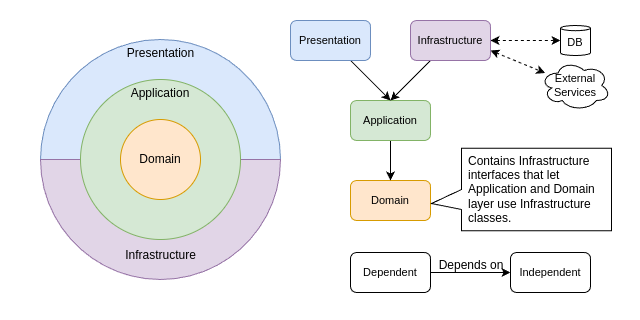

The diagram above was exported from draw.io. Its source (the exported page's mxGraphModel, read from the mxfile embedded in the PNG):
<mxGraphModel dx="1050" dy="662" grid="1" gridSize="10" guides="1" tooltips="1" connect="1" arrows="1" fold="1" page="1" pageScale="1" pageWidth="640" pageHeight="480" background="#ffffff" math="0" shadow="0">
  <root>
    <mxCell id="0" />
    <mxCell id="1" parent="0" />
    <mxCell id="XEEguRsyQ87pcp7LVCbG-25" value="" style="rounded=0;whiteSpace=wrap;html=1;fillColor=none;strokeColor=none;" vertex="1" parent="1">
      <mxGeometry y="120" width="640" height="320" as="geometry" />
    </mxCell>
    <mxCell id="XEEguRsyQ87pcp7LVCbG-1" value="Presentation" style="verticalLabelPosition=middle;verticalAlign=top;html=1;shape=mxgraph.basic.half_circle;flipV=1;fillColor=#dae8fc;strokeColor=#6c8ebf;labelPosition=center;align=center;" vertex="1" parent="1">
      <mxGeometry x="40" y="159" width="240" height="120" as="geometry" />
    </mxCell>
    <mxCell id="XEEguRsyQ87pcp7LVCbG-2" value="Infrastructure&lt;div&gt;&lt;br&gt;&lt;/div&gt;" style="verticalLabelPosition=middle;verticalAlign=bottom;html=1;shape=mxgraph.basic.half_circle;fillColor=#e1d5e7;strokeColor=#9673a6;labelPosition=center;align=center;" vertex="1" parent="1">
      <mxGeometry x="40" y="279" width="240" height="120" as="geometry" />
    </mxCell>
    <mxCell id="XEEguRsyQ87pcp7LVCbG-3" value="Application" style="ellipse;whiteSpace=wrap;html=1;aspect=fixed;fillColor=#d5e8d4;strokeColor=#82b366;labelPosition=center;verticalLabelPosition=middle;align=center;verticalAlign=top;" vertex="1" parent="1">
      <mxGeometry x="80" y="199" width="160" height="160" as="geometry" />
    </mxCell>
    <mxCell id="XEEguRsyQ87pcp7LVCbG-4" value="Domain" style="ellipse;whiteSpace=wrap;html=1;aspect=fixed;fillColor=#ffe6cc;strokeColor=#d79b00;" vertex="1" parent="1">
      <mxGeometry x="120" y="239" width="80" height="80" as="geometry" />
    </mxCell>
    <mxCell id="XEEguRsyQ87pcp7LVCbG-5" value="Domain" style="rounded=1;whiteSpace=wrap;html=1;fontSize=11;fillColor=#ffe6cc;strokeColor=#d79b00;" vertex="1" parent="1">
      <mxGeometry x="350" y="300" width="80" height="40" as="geometry" />
    </mxCell>
    <mxCell id="XEEguRsyQ87pcp7LVCbG-6" style="edgeStyle=none;html=1;exitX=0.5;exitY=1;exitDx=0;exitDy=0;entryX=0.5;entryY=0;entryDx=0;entryDy=0;fontSize=11;" edge="1" parent="1" source="XEEguRsyQ87pcp7LVCbG-7" target="XEEguRsyQ87pcp7LVCbG-5">
      <mxGeometry relative="1" as="geometry" />
    </mxCell>
    <mxCell id="XEEguRsyQ87pcp7LVCbG-7" value="Application" style="rounded=1;whiteSpace=wrap;html=1;fontSize=11;fillColor=#d5e8d4;strokeColor=#82b366;" vertex="1" parent="1">
      <mxGeometry x="350" y="220" width="80" height="40" as="geometry" />
    </mxCell>
    <mxCell id="XEEguRsyQ87pcp7LVCbG-8" style="edgeStyle=none;html=1;entryX=0.5;entryY=0;entryDx=0;entryDy=0;fontSize=11;" edge="1" parent="1" source="XEEguRsyQ87pcp7LVCbG-11" target="XEEguRsyQ87pcp7LVCbG-7">
      <mxGeometry relative="1" as="geometry" />
    </mxCell>
    <mxCell id="XEEguRsyQ87pcp7LVCbG-9" style="edgeStyle=none;html=1;fontSize=11;dashed=1;startArrow=classic;startFill=1;" edge="1" parent="1" source="XEEguRsyQ87pcp7LVCbG-11" target="XEEguRsyQ87pcp7LVCbG-14">
      <mxGeometry relative="1" as="geometry" />
    </mxCell>
    <mxCell id="XEEguRsyQ87pcp7LVCbG-10" style="edgeStyle=none;html=1;exitX=1;exitY=0.75;exitDx=0;exitDy=0;fontSize=11;startArrow=classic;startFill=1;dashed=1;" edge="1" parent="1" source="XEEguRsyQ87pcp7LVCbG-11" target="XEEguRsyQ87pcp7LVCbG-15">
      <mxGeometry relative="1" as="geometry" />
    </mxCell>
    <mxCell id="XEEguRsyQ87pcp7LVCbG-11" value="Infrastructure" style="rounded=1;whiteSpace=wrap;html=1;fontSize=11;fillColor=#e1d5e7;strokeColor=#9673a6;" vertex="1" parent="1">
      <mxGeometry x="410" y="140" width="80" height="40" as="geometry" />
    </mxCell>
    <mxCell id="XEEguRsyQ87pcp7LVCbG-12" style="edgeStyle=none;html=1;entryX=0.5;entryY=0;entryDx=0;entryDy=0;fontSize=11;" edge="1" parent="1" source="XEEguRsyQ87pcp7LVCbG-13" target="XEEguRsyQ87pcp7LVCbG-7">
      <mxGeometry relative="1" as="geometry" />
    </mxCell>
    <mxCell id="XEEguRsyQ87pcp7LVCbG-13" value="Presentation" style="rounded=1;whiteSpace=wrap;html=1;fontSize=11;fillColor=#dae8fc;strokeColor=#6c8ebf;" vertex="1" parent="1">
      <mxGeometry x="290" y="140" width="80" height="40" as="geometry" />
    </mxCell>
    <mxCell id="XEEguRsyQ87pcp7LVCbG-14" value="DB" style="shape=cylinder3;whiteSpace=wrap;html=1;boundedLbl=1;backgroundOutline=1;size=2.6000213623046875;fontSize=11;" vertex="1" parent="1">
      <mxGeometry x="560" y="145" width="30" height="30" as="geometry" />
    </mxCell>
    <mxCell id="XEEguRsyQ87pcp7LVCbG-15" value="External&lt;div&gt;Services&lt;/div&gt;" style="ellipse;shape=cloud;whiteSpace=wrap;html=1;fontSize=11;" vertex="1" parent="1">
      <mxGeometry x="540" y="180" width="70" height="50" as="geometry" />
    </mxCell>
    <mxCell id="XEEguRsyQ87pcp7LVCbG-19" value="" style="shape=callout;whiteSpace=wrap;html=1;perimeter=calloutPerimeter;rotation=90;size=30;position=0.5;base=20;position2=0.67;" vertex="1" parent="1">
      <mxGeometry x="479.75" y="219" width="82.5" height="180" as="geometry" />
    </mxCell>
    <mxCell id="XEEguRsyQ87pcp7LVCbG-20" value="Contains Infrastructure interfaces that let Application and Domain layer use Infrastructure classes." style="rounded=0;whiteSpace=wrap;html=1;strokeColor=none;align=left;" vertex="1" parent="1">
      <mxGeometry x="466" y="274" width="140" height="70" as="geometry" />
    </mxCell>
    <mxCell id="XEEguRsyQ87pcp7LVCbG-21" value="" style="endArrow=classic;html=1;rounded=0;" edge="1" parent="1">
      <mxGeometry width="50" height="50" relative="1" as="geometry">
        <mxPoint x="430" y="392" as="sourcePoint" />
        <mxPoint x="510" y="392" as="targetPoint" />
      </mxGeometry>
    </mxCell>
    <mxCell id="XEEguRsyQ87pcp7LVCbG-22" value="Dependent" style="rounded=1;whiteSpace=wrap;html=1;fontSize=11;" vertex="1" parent="1">
      <mxGeometry x="350" y="372" width="80" height="40" as="geometry" />
    </mxCell>
    <mxCell id="XEEguRsyQ87pcp7LVCbG-23" value="Independent" style="rounded=1;whiteSpace=wrap;html=1;fontSize=11;" vertex="1" parent="1">
      <mxGeometry x="510" y="372" width="80" height="40" as="geometry" />
    </mxCell>
    <mxCell id="XEEguRsyQ87pcp7LVCbG-24" value="Depends on" style="text;html=1;align=center;verticalAlign=middle;whiteSpace=wrap;rounded=0;" vertex="1" parent="1">
      <mxGeometry x="431" y="370" width="80" height="30" as="geometry" />
    </mxCell>
  </root>
</mxGraphModel>